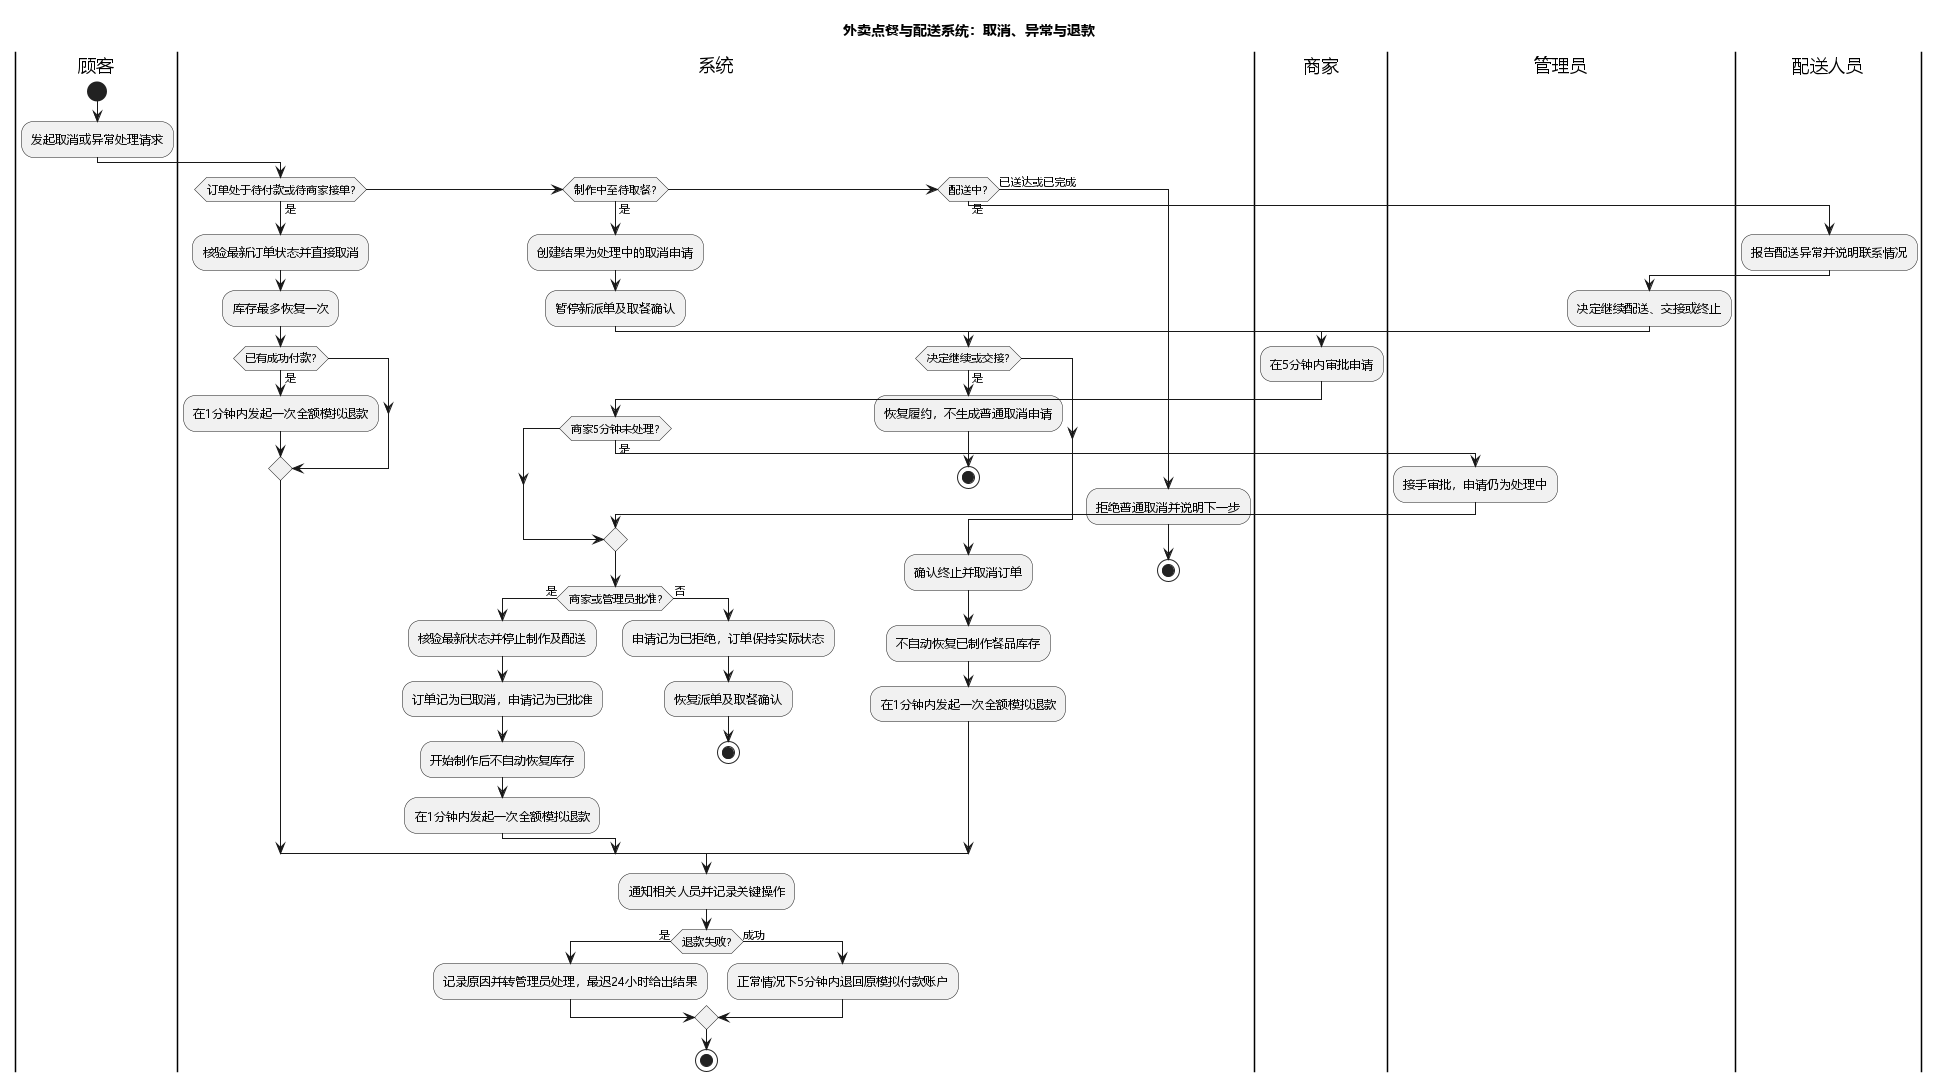

The diagram above was rendered by PlantUML. Its source (embedded in the PNG):
@startuml
title 外卖点餐与配送系统：取消、异常与退款
skinparam defaultFontName Microsoft YaHei

|顾客|
start
:发起取消或异常处理请求;
|系统|
if (订单处于待付款或待商家接单?) then (是)
  :核验最新订单状态并直接取消;
  :库存最多恢复一次;
  if (已有成功付款?) then (是)
    :在1分钟内发起一次全额模拟退款;
  endif
elseif (制作中至待取餐?) then (是)
  :创建结果为处理中的取消申请;
  :暂停新派单及取餐确认;
  |商家|
  :在5分钟内审批申请;
  |系统|
  if (商家5分钟未处理?) then (是)
    |管理员|
    :接手审批，申请仍为处理中;
  endif
  |系统|
  if (商家或管理员批准?) then (是)
    :核验最新状态并停止制作及配送;
    :订单记为已取消，申请记为已批准;
    :开始制作后不自动恢复库存;
    :在1分钟内发起一次全额模拟退款;
  else (否)
    :申请记为已拒绝，订单保持实际状态;
    :恢复派单及取餐确认;
    stop
  endif
elseif (配送中?) then (是)
  |配送人员|
  :报告配送异常并说明联系情况;
  |管理员|
  :决定继续配送、交接或终止;
  |系统|
  if (决定继续或交接?) then (是)
    :恢复履约，不生成普通取消申请;
    stop
  endif
  :确认终止并取消订单;
  :不自动恢复已制作餐品库存;
  :在1分钟内发起一次全额模拟退款;
else (已送达或已完成)
  :拒绝普通取消并说明下一步;
  stop
endif
|系统|
:通知相关人员并记录关键操作;
if (退款失败?) then (是)
  :记录原因并转管理员处理，最迟24小时给出结果;
else (成功)
  :正常情况下5分钟内退回原模拟付款账户;
endif
stop
@enduml